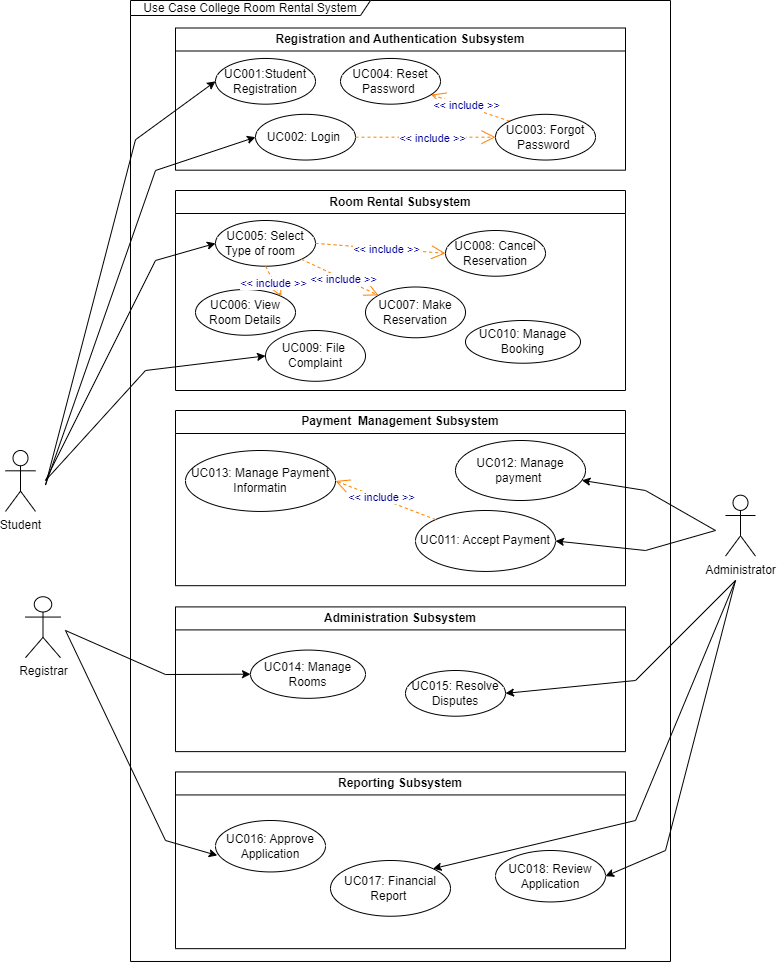

The diagram above was exported from draw.io. Its source (the exported page's mxGraphModel, read from the mxfile embedded in the PNG):
<mxGraphModel dx="2058" dy="1731" grid="1" gridSize="10" guides="1" tooltips="1" connect="1" arrows="1" fold="1" page="1" pageScale="1" pageWidth="850" pageHeight="1100" math="0" shadow="0">
  <root>
    <mxCell id="0" />
    <mxCell id="1" parent="0" />
    <mxCell id="KQO9jH8nyFL2MTFeBonw-2" value="Registration and Authentication Subsystem" style="swimlane;whiteSpace=wrap;html=1;" parent="1" vertex="1">
      <mxGeometry x="-640" y="-1042.5" width="450" height="142.18749999999997" as="geometry" />
    </mxCell>
    <mxCell id="KQO9jH8nyFL2MTFeBonw-4" value="UC001:Student Registration" style="ellipse;whiteSpace=wrap;html=1;" parent="KQO9jH8nyFL2MTFeBonw-2" vertex="1">
      <mxGeometry x="40" y="30.46875" width="100" height="45.70312500000001" as="geometry" />
    </mxCell>
    <mxCell id="10" value="UC002: Login&amp;nbsp;" style="ellipse;whiteSpace=wrap;html=1;" parent="KQO9jH8nyFL2MTFeBonw-2" vertex="1">
      <mxGeometry x="80" y="86.32812499999999" width="100" height="45.70312500000001" as="geometry" />
    </mxCell>
    <mxCell id="0-zyEabO3b3Nqnx6nwkn-17" value="UC004: Reset Password&amp;nbsp;" style="ellipse;whiteSpace=wrap;html=1;" parent="KQO9jH8nyFL2MTFeBonw-2" vertex="1">
      <mxGeometry x="165" y="30.471562500000005" width="100" height="45.70312500000001" as="geometry" />
    </mxCell>
    <mxCell id="16" value="&amp;lt;&amp;lt; include &amp;gt;&amp;gt;" style="endArrow=open;endSize=12;dashed=1;html=1;fontColor=#000099;strokeColor=#FF8000;exitX=0;exitY=0;exitDx=0;exitDy=0;" parent="KQO9jH8nyFL2MTFeBonw-2" target="0-zyEabO3b3Nqnx6nwkn-17" edge="1" source="0-zyEabO3b3Nqnx6nwkn-16">
      <mxGeometry x="0.092" y="-1" width="160" relative="1" as="geometry">
        <mxPoint x="330" y="83.7890625" as="sourcePoint" />
        <mxPoint x="1044.2496665493472" y="222.6959447392396" as="targetPoint" />
        <mxPoint as="offset" />
      </mxGeometry>
    </mxCell>
    <mxCell id="0-zyEabO3b3Nqnx6nwkn-16" value="UC003: Forgot Password&amp;nbsp;" style="ellipse;whiteSpace=wrap;html=1;" parent="KQO9jH8nyFL2MTFeBonw-2" vertex="1">
      <mxGeometry x="320" y="86.32531249999998" width="100" height="45.70312500000001" as="geometry" />
    </mxCell>
    <mxCell id="17" value="&amp;lt;&amp;lt; include &amp;gt;&amp;gt;" style="endArrow=open;endSize=12;dashed=1;html=1;entryX=0;entryY=0.5;fontColor=#000099;strokeColor=#FF8000;entryDx=0;entryDy=0;exitX=1;exitY=0.5;exitDx=0;exitDy=0;" parent="KQO9jH8nyFL2MTFeBonw-2" source="10" target="0-zyEabO3b3Nqnx6nwkn-16" edge="1">
      <mxGeometry x="0.092" y="-1" width="160" relative="1" as="geometry">
        <mxPoint x="950" y="236.1328125" as="sourcePoint" />
        <mxPoint x="1054.2496665493472" y="232.85219473923956" as="targetPoint" />
        <mxPoint as="offset" />
      </mxGeometry>
    </mxCell>
    <mxCell id="p6wvhc3B9uR91UHaSarG-1" value="Room Rental Subsystem" style="swimlane;whiteSpace=wrap;html=1;" parent="1" vertex="1">
      <mxGeometry x="-640" y="-880" width="450" height="200" as="geometry" />
    </mxCell>
    <mxCell id="p6wvhc3B9uR91UHaSarG-2" value="UC006: View Room Details" style="ellipse;whiteSpace=wrap;html=1;" parent="p6wvhc3B9uR91UHaSarG-1" vertex="1">
      <mxGeometry x="20" y="99.02499999999995" width="100" height="45.70312499999998" as="geometry" />
    </mxCell>
    <mxCell id="p6wvhc3B9uR91UHaSarG-3" value="UC007: Make Reservation" style="ellipse;whiteSpace=wrap;html=1;" parent="p6wvhc3B9uR91UHaSarG-1" vertex="1">
      <mxGeometry x="190" y="96.49031249999994" width="100" height="50.781249999999986" as="geometry" />
    </mxCell>
    <mxCell id="p6wvhc3B9uR91UHaSarG-4" value="UC005: Select Type of room&amp;nbsp; &amp;nbsp;" style="ellipse;whiteSpace=wrap;html=1;" parent="p6wvhc3B9uR91UHaSarG-1" vertex="1">
      <mxGeometry x="40" y="30.000312499999986" width="100" height="45.70312499999998" as="geometry" />
    </mxCell>
    <mxCell id="p6wvhc3B9uR91UHaSarG-5" value="UC008: Cancel Reservation" style="ellipse;whiteSpace=wrap;html=1;" parent="p6wvhc3B9uR91UHaSarG-1" vertex="1">
      <mxGeometry x="270" y="40.000312499999986" width="100" height="45.70312499999998" as="geometry" />
    </mxCell>
    <mxCell id="20" value="&amp;lt;&amp;lt; include &amp;gt;&amp;gt;" style="endArrow=open;endSize=12;dashed=1;html=1;entryX=1;entryY=0;fontColor=#000099;strokeColor=#FF8000;entryDx=0;entryDy=0;exitX=0.5;exitY=1;exitDx=0;exitDy=0;" parent="p6wvhc3B9uR91UHaSarG-1" source="p6wvhc3B9uR91UHaSarG-4" target="p6wvhc3B9uR91UHaSarG-2" edge="1">
      <mxGeometry x="0.092" y="-1" width="160" relative="1" as="geometry">
        <mxPoint x="980" y="104.10156249999994" as="sourcePoint" />
        <mxPoint x="1084.2496665493472" y="100.82094473923955" as="targetPoint" />
        <mxPoint as="offset" />
      </mxGeometry>
    </mxCell>
    <mxCell id="19" value="&amp;lt;&amp;lt; include &amp;gt;&amp;gt;" style="endArrow=open;endSize=12;dashed=1;html=1;fontColor=#000099;strokeColor=#FF8000;exitX=1;exitY=1;exitDx=0;exitDy=0;" parent="p6wvhc3B9uR91UHaSarG-1" source="p6wvhc3B9uR91UHaSarG-4" target="p6wvhc3B9uR91UHaSarG-3" edge="1">
      <mxGeometry x="0.092" y="-1" width="160" relative="1" as="geometry">
        <mxPoint x="970" y="93.94531249999997" as="sourcePoint" />
        <mxPoint x="1074.2496665493472" y="90.66469473923955" as="targetPoint" />
        <mxPoint as="offset" />
      </mxGeometry>
    </mxCell>
    <mxCell id="18" value="&amp;lt;&amp;lt; include &amp;gt;&amp;gt;" style="endArrow=open;endSize=12;dashed=1;html=1;fontColor=#000099;strokeColor=#FF8000;exitX=1;exitY=0.5;exitDx=0;exitDy=0;entryX=0;entryY=0.5;entryDx=0;entryDy=0;" parent="p6wvhc3B9uR91UHaSarG-1" source="p6wvhc3B9uR91UHaSarG-4" edge="1" target="p6wvhc3B9uR91UHaSarG-5">
      <mxGeometry x="0.092" y="-1" width="160" relative="1" as="geometry">
        <mxPoint x="960" y="83.7890625" as="sourcePoint" />
        <mxPoint x="320" y="80" as="targetPoint" />
        <mxPoint as="offset" />
      </mxGeometry>
    </mxCell>
    <mxCell id="p6wvhc3B9uR91UHaSarG-23" value="UC010: Manage Booking" style="ellipse;whiteSpace=wrap;html=1;" parent="p6wvhc3B9uR91UHaSarG-1" vertex="1">
      <mxGeometry x="290" y="130" width="115" height="42.72" as="geometry" />
    </mxCell>
    <mxCell id="26" value="UC009: File&amp;nbsp; Complaint" style="ellipse;whiteSpace=wrap;html=1;" vertex="1" parent="p6wvhc3B9uR91UHaSarG-1">
      <mxGeometry x="90" y="140" width="100" height="50.781249999999986" as="geometry" />
    </mxCell>
    <mxCell id="8" value="Use Case College Room Rental System" style="shape=umlFrame;whiteSpace=wrap;html=1;width=240;height=15;" parent="p6wvhc3B9uR91UHaSarG-1" vertex="1">
      <mxGeometry x="-45" y="-189.99564885496193" width="540" height="960.98" as="geometry" />
    </mxCell>
    <mxCell id="p6wvhc3B9uR91UHaSarG-22" value="Payment&amp;nbsp; Management Subsystem" style="swimlane;whiteSpace=wrap;html=1;movable=0;resizable=0;rotatable=0;deletable=0;editable=0;connectable=0;" parent="1" vertex="1">
      <mxGeometry x="-640" y="-660.0046875" width="450" height="175.1953125" as="geometry" />
    </mxCell>
    <mxCell id="25" value="UC011: Accept Payment" style="ellipse;whiteSpace=wrap;html=1;" vertex="1" parent="p6wvhc3B9uR91UHaSarG-22">
      <mxGeometry x="240" y="100.00406249999992" width="140" height="60.9375" as="geometry" />
    </mxCell>
    <mxCell id="p6wvhc3B9uR91UHaSarG-14" value="UC012: Manage payment&amp;nbsp;" style="ellipse;whiteSpace=wrap;html=1;" parent="p6wvhc3B9uR91UHaSarG-22" vertex="1">
      <mxGeometry x="280" y="30" width="130" height="60" as="geometry" />
    </mxCell>
    <mxCell id="30" value="UC013: Manage Payment Informatin" style="ellipse;whiteSpace=wrap;html=1;" vertex="1" parent="p6wvhc3B9uR91UHaSarG-22">
      <mxGeometry x="10" y="40.00000000000006" width="150" height="60.94" as="geometry" />
    </mxCell>
    <mxCell id="36" value="&amp;lt;&amp;lt; include &amp;gt;&amp;gt;" style="endArrow=open;endSize=12;dashed=1;html=1;fontColor=#000099;strokeColor=#FF8000;entryX=1;entryY=0.5;entryDx=0;entryDy=0;exitX=0;exitY=0;exitDx=0;exitDy=0;" edge="1" parent="p6wvhc3B9uR91UHaSarG-22" source="25" target="30">
      <mxGeometry x="0.092" y="-1" width="160" relative="1" as="geometry">
        <mxPoint x="300" y="140.00468750000005" as="sourcePoint" />
        <mxPoint x="257.3706928882625" y="105.92362757503372" as="targetPoint" />
        <mxPoint as="offset" />
      </mxGeometry>
    </mxCell>
    <mxCell id="p6wvhc3B9uR91UHaSarG-15" value="Reporting Subsystem" style="swimlane;whiteSpace=wrap;html=1;" parent="1" vertex="1">
      <mxGeometry x="-640" y="-298.56" width="450" height="176.72" as="geometry" />
    </mxCell>
    <mxCell id="p6wvhc3B9uR91UHaSarG-6" value="UC018: Review Application" style="ellipse;whiteSpace=wrap;html=1;" parent="p6wvhc3B9uR91UHaSarG-15" vertex="1">
      <mxGeometry x="320" y="78.56" width="110" height="51.44" as="geometry" />
    </mxCell>
    <mxCell id="0-zyEabO3b3Nqnx6nwkn-23" value="UC017: Financial Report&amp;nbsp;" style="ellipse;whiteSpace=wrap;html=1;" parent="p6wvhc3B9uR91UHaSarG-15" vertex="1">
      <mxGeometry x="155" y="88.56" width="120" height="55.74" as="geometry" />
    </mxCell>
    <mxCell id="0-zyEabO3b3Nqnx6nwkn-21" value="UC016: Approve Application" style="ellipse;whiteSpace=wrap;html=1;" parent="p6wvhc3B9uR91UHaSarG-15" vertex="1">
      <mxGeometry x="40" y="48.56" width="110" height="51.44" as="geometry" />
    </mxCell>
    <mxCell id="RMzTV7LkMAinpSwhKqv6-7" value="Registrar" style="shape=umlActor;verticalLabelPosition=bottom;verticalAlign=top;html=1;outlineConnect=0;" parent="1" vertex="1">
      <mxGeometry x="-790" y="-473.7500000000001" width="35" height="60.9375" as="geometry" />
    </mxCell>
    <mxCell id="RMzTV7LkMAinpSwhKqv6-8" value="Administrator" style="shape=umlActor;verticalLabelPosition=bottom;verticalAlign=top;html=1;outlineConnect=0;" parent="1" vertex="1">
      <mxGeometry x="-90" y="-575.3125000000001" width="30" height="60.9375" as="geometry" />
    </mxCell>
    <mxCell id="p6wvhc3B9uR91UHaSarG-10" value="Administration Subsystem" style="swimlane;whiteSpace=wrap;html=1;" parent="1" vertex="1">
      <mxGeometry x="-640" y="-463.5937500000001" width="450" height="144.72656249999997" as="geometry" />
    </mxCell>
    <mxCell id="p6wvhc3B9uR91UHaSarG-12" value="UC014: Manage Rooms" style="ellipse;whiteSpace=wrap;html=1;" parent="p6wvhc3B9uR91UHaSarG-10" vertex="1">
      <mxGeometry x="75" y="43.16406249999999" width="115" height="48.24218749999999" as="geometry" />
    </mxCell>
    <mxCell id="p6wvhc3B9uR91UHaSarG-13" value="UC015: Resolve Disputes" style="ellipse;whiteSpace=wrap;html=1;" parent="p6wvhc3B9uR91UHaSarG-10" vertex="1">
      <mxGeometry x="230" y="63.59625" width="100" height="45.703125" as="geometry" />
    </mxCell>
    <mxCell id="0-zyEabO3b3Nqnx6nwkn-39" value="" style="endArrow=classic;html=1;rounded=0;entryX=0;entryY=0.5;entryDx=0;entryDy=0;" parent="1" target="KQO9jH8nyFL2MTFeBonw-4" edge="1">
      <mxGeometry width="50" height="50" relative="1" as="geometry">
        <mxPoint x="-770" y="-585.46875" as="sourcePoint" />
        <mxPoint x="-380" y="-859.6875" as="targetPoint" />
        <Array as="points">
          <mxPoint x="-680" y="-930.78125" />
        </Array>
      </mxGeometry>
    </mxCell>
    <mxCell id="0-zyEabO3b3Nqnx6nwkn-40" value="" style="endArrow=classic;html=1;rounded=0;entryX=0;entryY=0.5;entryDx=0;entryDy=0;" parent="1" target="10" edge="1">
      <mxGeometry width="50" height="50" relative="1" as="geometry">
        <mxPoint x="-770" y="-585.46875" as="sourcePoint" />
        <mxPoint x="-380" y="-758.125" as="targetPoint" />
        <Array as="points">
          <mxPoint x="-660" y="-900" />
        </Array>
      </mxGeometry>
    </mxCell>
    <mxCell id="RMzTV7LkMAinpSwhKqv6-3" value="Student" style="shape=umlActor;verticalLabelPosition=bottom;verticalAlign=top;html=1;outlineConnect=0;" parent="1" vertex="1">
      <mxGeometry x="-810" y="-620.0046875" width="30" height="60.93750000000001" as="geometry" />
    </mxCell>
    <mxCell id="28" value="" style="endArrow=classic;html=1;rounded=0;entryX=0;entryY=0.5;entryDx=0;entryDy=0;" edge="1" parent="1" target="p6wvhc3B9uR91UHaSarG-4">
      <mxGeometry width="50" height="50" relative="1" as="geometry">
        <mxPoint x="-770" y="-590" as="sourcePoint" />
        <mxPoint x="-460.0000000000043" y="-1157.8515625" as="targetPoint" />
        <Array as="points">
          <mxPoint x="-660" y="-810" />
        </Array>
      </mxGeometry>
    </mxCell>
    <mxCell id="29" value="" style="endArrow=classic;html=1;rounded=0;entryX=0;entryY=0.5;entryDx=0;entryDy=0;" edge="1" parent="1" target="26">
      <mxGeometry width="50" height="50" relative="1" as="geometry">
        <mxPoint x="-770" y="-590" as="sourcePoint" />
        <mxPoint x="-470.0000000000043" y="-1007.8515625" as="targetPoint" />
        <Array as="points">
          <mxPoint x="-670" y="-700" />
        </Array>
      </mxGeometry>
    </mxCell>
    <mxCell id="31" value="" style="endArrow=classic;html=1;rounded=0;entryX=0;entryY=0.5;entryDx=0;entryDy=0;" edge="1" parent="1" target="p6wvhc3B9uR91UHaSarG-12">
      <mxGeometry width="50" height="50" relative="1" as="geometry">
        <mxPoint x="-750" y="-440" as="sourcePoint" />
        <mxPoint x="-540" y="-704.609375" as="targetPoint" />
        <Array as="points">
          <mxPoint x="-650" y="-396" />
        </Array>
      </mxGeometry>
    </mxCell>
    <mxCell id="32" value="" style="endArrow=classic;html=1;rounded=0;entryX=1;entryY=0.5;entryDx=0;entryDy=0;" edge="1" parent="1" target="p6wvhc3B9uR91UHaSarG-6">
      <mxGeometry width="50" height="50" relative="1" as="geometry">
        <mxPoint x="-80" y="-490" as="sourcePoint" />
        <mxPoint x="-554.9999999999991" y="-386.30859375" as="targetPoint" />
        <Array as="points">
          <mxPoint x="-150" y="-220" />
        </Array>
      </mxGeometry>
    </mxCell>
    <mxCell id="33" value="" style="endArrow=classic;html=1;rounded=0;entryX=1;entryY=0;entryDx=0;entryDy=0;" edge="1" parent="1" target="0-zyEabO3b3Nqnx6nwkn-23">
      <mxGeometry width="50" height="50" relative="1" as="geometry">
        <mxPoint x="-80" y="-490" as="sourcePoint" />
        <mxPoint x="-190.0000000000066" y="-4.279999999999973" as="targetPoint" />
        <Array as="points">
          <mxPoint x="-180" y="-250" />
        </Array>
      </mxGeometry>
    </mxCell>
    <mxCell id="34" value="" style="endArrow=classic;html=1;rounded=0;entryX=0.016;entryY=0.68;entryDx=0;entryDy=0;entryPerimeter=0;" edge="1" parent="1" target="0-zyEabO3b3Nqnx6nwkn-21">
      <mxGeometry width="50" height="50" relative="1" as="geometry">
        <mxPoint x="-750" y="-440" as="sourcePoint" />
        <mxPoint x="-554.9999999999991" y="-386.30859375" as="targetPoint" />
        <Array as="points">
          <mxPoint x="-650" y="-230" />
        </Array>
      </mxGeometry>
    </mxCell>
    <mxCell id="35" value="" style="endArrow=classic;html=1;rounded=0;entryX=1;entryY=0.5;entryDx=0;entryDy=0;" edge="1" parent="1" target="p6wvhc3B9uR91UHaSarG-13">
      <mxGeometry width="50" height="50" relative="1" as="geometry">
        <mxPoint x="-80" y="-490" as="sourcePoint" />
        <mxPoint x="125.00000000000091" y="-666.30859375" as="targetPoint" />
        <Array as="points">
          <mxPoint x="-180" y="-390" />
        </Array>
      </mxGeometry>
    </mxCell>
    <mxCell id="38" value="" style="endArrow=classic;html=1;rounded=0;" edge="1" parent="1" target="p6wvhc3B9uR91UHaSarG-14">
      <mxGeometry width="50" height="50" relative="1" as="geometry">
        <mxPoint x="-100" y="-540" as="sourcePoint" />
        <mxPoint x="45" y="-626.30859375" as="targetPoint" />
        <Array as="points">
          <mxPoint x="-170" y="-580" />
        </Array>
      </mxGeometry>
    </mxCell>
    <mxCell id="39" value="" style="endArrow=classic;html=1;rounded=0;entryX=1;entryY=0.5;entryDx=0;entryDy=0;" edge="1" parent="1" target="25">
      <mxGeometry width="50" height="50" relative="1" as="geometry">
        <mxPoint x="-100" y="-540" as="sourcePoint" />
        <mxPoint x="-262.0080872533963" y="-557.9724609341406" as="targetPoint" />
        <Array as="points">
          <mxPoint x="-170" y="-520" />
        </Array>
      </mxGeometry>
    </mxCell>
  </root>
</mxGraphModel>